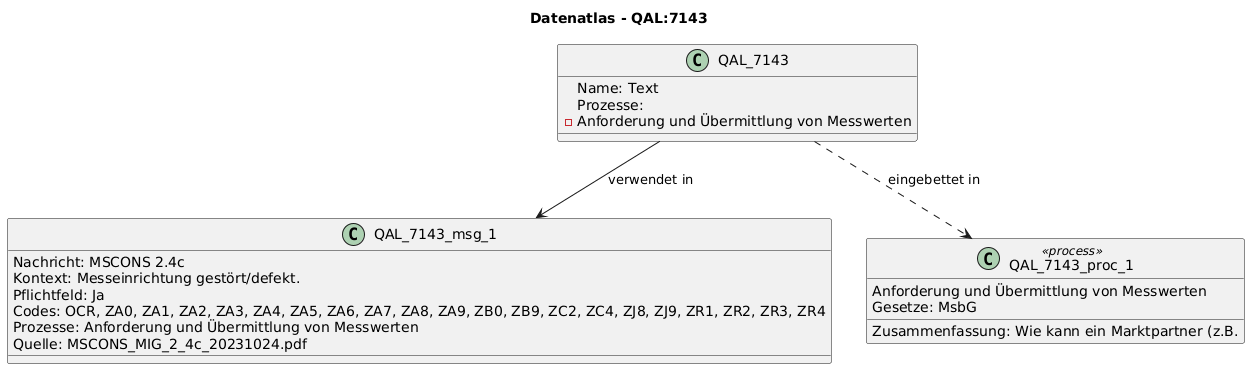

The diagram above was rendered by PlantUML. Its source (embedded in the PNG):
@startuml
title Datenatlas - QAL:7143
class QAL_7143 {
  Name: Text
  Prozesse:
    - Anforderung und Übermittlung von Messwerten
}
class QAL_7143_msg_1 {
  Nachricht: MSCONS 2.4c
  Kontext: Messeinrichtung gestört/defekt.
  Pflichtfeld: Ja
  Codes: OCR, ZA0, ZA1, ZA2, ZA3, ZA4, ZA5, ZA6, ZA7, ZA8, ZA9, ZB0, ZB9, ZC2, ZC4, ZJ8, ZJ9, ZR1, ZR2, ZR3, ZR4
  Prozesse: Anforderung und Übermittlung von Messwerten
  Quelle: MSCONS_MIG_2_4c_20231024.pdf
}
QAL_7143 --> QAL_7143_msg_1 : verwendet in
class QAL_7143_proc_1 <<process>> {
  Anforderung und Übermittlung von Messwerten
  Gesetze: MsbG
  Zusammenfassung: Wie kann ein Marktpartner (z.B.
}
QAL_7143 ..> QAL_7143_proc_1 : eingebettet in
@enduml